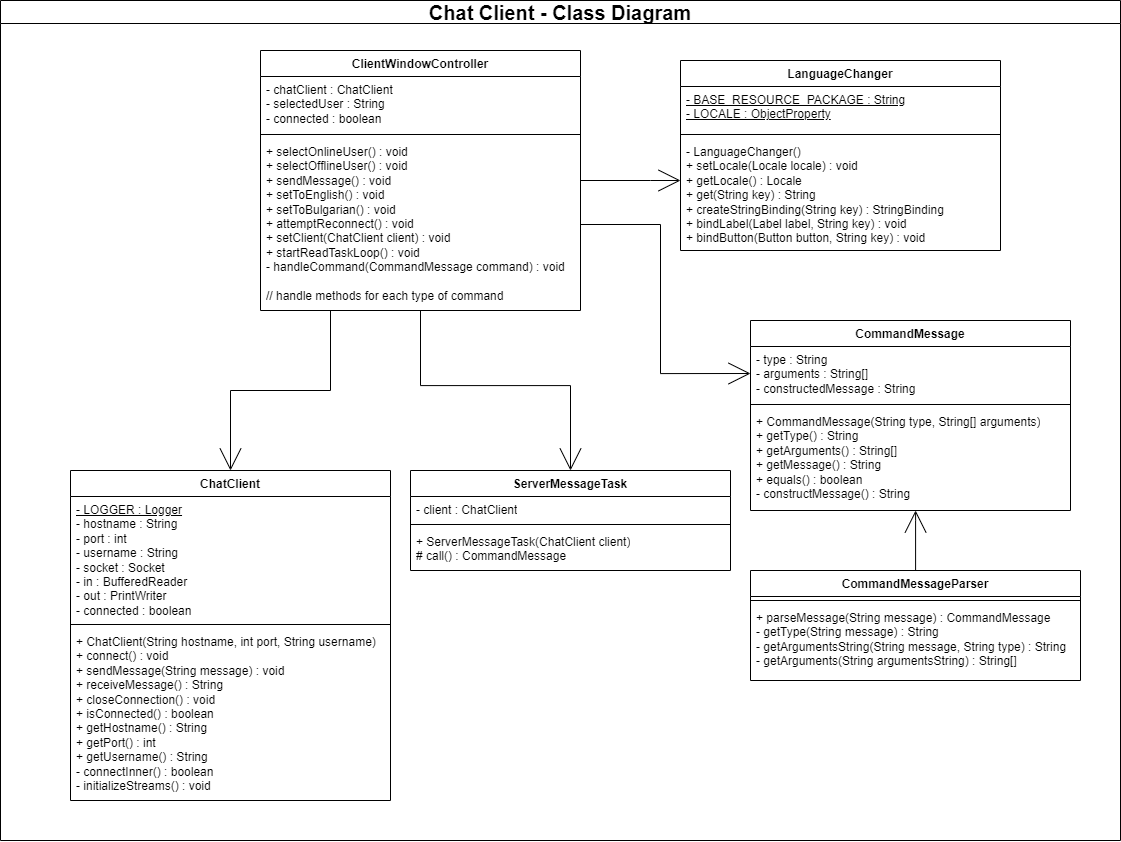

The diagram above was exported from draw.io. Its source (the exported page's mxGraphModel, read from the mxfile embedded in the PNG):
<mxGraphModel dx="2734" dy="1116" grid="1" gridSize="10" guides="1" tooltips="1" connect="1" arrows="1" fold="1" page="1" pageScale="1" pageWidth="850" pageHeight="1100" background="#ffffff" math="0" shadow="0">
  <root>
    <mxCell id="0" />
    <mxCell id="1" parent="0" />
    <mxCell id="fAyfDccBr6hegQcy_XiC-1" value="ChatClient" style="swimlane;fontStyle=1;align=center;verticalAlign=top;childLayout=stackLayout;horizontal=1;startSize=26;horizontalStack=0;resizeParent=1;resizeParentMax=0;resizeLast=0;collapsible=1;marginBottom=0;whiteSpace=wrap;html=1;" parent="1" vertex="1">
      <mxGeometry x="40" y="850" width="320" height="330" as="geometry" />
    </mxCell>
    <mxCell id="fAyfDccBr6hegQcy_XiC-2" value="&lt;u&gt;- LOGGER : Logger&lt;/u&gt;&lt;br&gt;- hostname : String&lt;br&gt;- port : int&lt;br&gt;- username : String&lt;br&gt;- socket : Socket&lt;br&gt;- in : BufferedReader&lt;br&gt;- out : PrintWriter&lt;br&gt;- connected : boolean" style="text;strokeColor=none;fillColor=none;align=left;verticalAlign=top;spacingLeft=4;spacingRight=4;overflow=hidden;rotatable=0;points=[[0,0.5],[1,0.5]];portConstraint=eastwest;whiteSpace=wrap;html=1;" parent="fAyfDccBr6hegQcy_XiC-1" vertex="1">
      <mxGeometry y="26" width="320" height="124" as="geometry" />
    </mxCell>
    <mxCell id="fAyfDccBr6hegQcy_XiC-3" value="" style="line;strokeWidth=1;fillColor=none;align=left;verticalAlign=middle;spacingTop=-1;spacingLeft=3;spacingRight=3;rotatable=0;labelPosition=right;points=[];portConstraint=eastwest;strokeColor=inherit;" parent="fAyfDccBr6hegQcy_XiC-1" vertex="1">
      <mxGeometry y="150" width="320" height="8" as="geometry" />
    </mxCell>
    <mxCell id="fAyfDccBr6hegQcy_XiC-4" value="+ ChatClient(String hostname, int port, String username)&lt;br&gt;+ connect() : void&lt;br&gt;+ sendMessage(String message) : void&lt;br&gt;+ receiveMessage() : String&lt;br&gt;+ closeConnection() : void&lt;br&gt;+ isConnected() : boolean&lt;br&gt;+ getHostname() : String&lt;br&gt;+ getPort() : int&lt;br&gt;+ getUsername() : String&lt;br&gt;- connectInner() : boolean&lt;br&gt;- initializeStreams() : void" style="text;strokeColor=none;fillColor=none;align=left;verticalAlign=top;spacingLeft=4;spacingRight=4;overflow=hidden;rotatable=0;points=[[0,0.5],[1,0.5]];portConstraint=eastwest;whiteSpace=wrap;html=1;" parent="fAyfDccBr6hegQcy_XiC-1" vertex="1">
      <mxGeometry y="158" width="320" height="172" as="geometry" />
    </mxCell>
    <mxCell id="fAyfDccBr6hegQcy_XiC-5" value="ServerMessageTask" style="swimlane;fontStyle=1;align=center;verticalAlign=top;childLayout=stackLayout;horizontal=1;startSize=26;horizontalStack=0;resizeParent=1;resizeParentMax=0;resizeLast=0;collapsible=1;marginBottom=0;whiteSpace=wrap;html=1;" parent="1" vertex="1">
      <mxGeometry x="380" y="850" width="320" height="100" as="geometry" />
    </mxCell>
    <mxCell id="fAyfDccBr6hegQcy_XiC-6" value="- client : ChatClient" style="text;strokeColor=none;fillColor=none;align=left;verticalAlign=top;spacingLeft=4;spacingRight=4;overflow=hidden;rotatable=0;points=[[0,0.5],[1,0.5]];portConstraint=eastwest;whiteSpace=wrap;html=1;" parent="fAyfDccBr6hegQcy_XiC-5" vertex="1">
      <mxGeometry y="26" width="320" height="24" as="geometry" />
    </mxCell>
    <mxCell id="fAyfDccBr6hegQcy_XiC-7" value="" style="line;strokeWidth=1;fillColor=none;align=left;verticalAlign=middle;spacingTop=-1;spacingLeft=3;spacingRight=3;rotatable=0;labelPosition=right;points=[];portConstraint=eastwest;strokeColor=inherit;" parent="fAyfDccBr6hegQcy_XiC-5" vertex="1">
      <mxGeometry y="50" width="320" height="8" as="geometry" />
    </mxCell>
    <mxCell id="fAyfDccBr6hegQcy_XiC-8" value="+ ServerMessageTask(ChatClient client)&lt;br&gt;# call() : CommandMessage" style="text;strokeColor=none;fillColor=none;align=left;verticalAlign=top;spacingLeft=4;spacingRight=4;overflow=hidden;rotatable=0;points=[[0,0.5],[1,0.5]];portConstraint=eastwest;whiteSpace=wrap;html=1;" parent="fAyfDccBr6hegQcy_XiC-5" vertex="1">
      <mxGeometry y="58" width="320" height="42" as="geometry" />
    </mxCell>
    <mxCell id="IxGvuLoxpmKYoQ9z_dwR-5" style="edgeStyle=orthogonalEdgeStyle;rounded=0;orthogonalLoop=1;jettySize=auto;html=1;endArrow=open;endFill=0;endSize=20;" parent="1" source="IxGvuLoxpmKYoQ9z_dwR-1" target="fAyfDccBr6hegQcy_XiC-1" edge="1">
      <mxGeometry relative="1" as="geometry">
        <Array as="points">
          <mxPoint x="300" y="770" />
          <mxPoint x="200" y="770" />
        </Array>
      </mxGeometry>
    </mxCell>
    <mxCell id="IxGvuLoxpmKYoQ9z_dwR-6" style="edgeStyle=orthogonalEdgeStyle;rounded=0;orthogonalLoop=1;jettySize=auto;html=1;endArrow=open;endFill=0;endSize=20;" parent="1" source="IxGvuLoxpmKYoQ9z_dwR-1" target="fAyfDccBr6hegQcy_XiC-5" edge="1">
      <mxGeometry relative="1" as="geometry" />
    </mxCell>
    <mxCell id="IxGvuLoxpmKYoQ9z_dwR-11" style="edgeStyle=orthogonalEdgeStyle;rounded=0;orthogonalLoop=1;jettySize=auto;html=1;endArrow=open;endFill=0;endSize=20;" parent="1" source="IxGvuLoxpmKYoQ9z_dwR-1" target="IxGvuLoxpmKYoQ9z_dwR-10" edge="1">
      <mxGeometry relative="1" as="geometry">
        <Array as="points">
          <mxPoint x="620" y="560" />
          <mxPoint x="620" y="560" />
        </Array>
      </mxGeometry>
    </mxCell>
    <mxCell id="IxGvuLoxpmKYoQ9z_dwR-1" value="ClientWindowController" style="swimlane;fontStyle=1;align=center;verticalAlign=top;childLayout=stackLayout;horizontal=1;startSize=26;horizontalStack=0;resizeParent=1;resizeParentMax=0;resizeLast=0;collapsible=1;marginBottom=0;whiteSpace=wrap;html=1;" parent="1" vertex="1">
      <mxGeometry x="230" y="430" width="320" height="260" as="geometry" />
    </mxCell>
    <mxCell id="IxGvuLoxpmKYoQ9z_dwR-2" value="- chatClient : ChatClient&lt;br&gt;- selectedUser : String&lt;br&gt;- connected : boolean" style="text;strokeColor=none;fillColor=none;align=left;verticalAlign=top;spacingLeft=4;spacingRight=4;overflow=hidden;rotatable=0;points=[[0,0.5],[1,0.5]];portConstraint=eastwest;whiteSpace=wrap;html=1;" parent="IxGvuLoxpmKYoQ9z_dwR-1" vertex="1">
      <mxGeometry y="26" width="320" height="54" as="geometry" />
    </mxCell>
    <mxCell id="IxGvuLoxpmKYoQ9z_dwR-3" value="" style="line;strokeWidth=1;fillColor=none;align=left;verticalAlign=middle;spacingTop=-1;spacingLeft=3;spacingRight=3;rotatable=0;labelPosition=right;points=[];portConstraint=eastwest;strokeColor=inherit;" parent="IxGvuLoxpmKYoQ9z_dwR-1" vertex="1">
      <mxGeometry y="80" width="320" height="8" as="geometry" />
    </mxCell>
    <mxCell id="IxGvuLoxpmKYoQ9z_dwR-4" value="+ selectOnlineUser() : void&lt;br&gt;+ selectOfflineUser() : void&lt;br&gt;+ sendMessage() : void&lt;br&gt;+ setToEnglish() : void&lt;br&gt;+ setToBulgarian() : void&lt;br&gt;+ attemptReconnect() : void&lt;br&gt;+ setClient(ChatClient client) : void&lt;br&gt;+ startReadTaskLoop() : void&lt;br&gt;- handleCommand(CommandMessage command) : void&lt;br&gt;&lt;br&gt;// handle methods for each type of command" style="text;strokeColor=none;fillColor=none;align=left;verticalAlign=top;spacingLeft=4;spacingRight=4;overflow=hidden;rotatable=0;points=[[0,0.5],[1,0.5]];portConstraint=eastwest;whiteSpace=wrap;html=1;" parent="IxGvuLoxpmKYoQ9z_dwR-1" vertex="1">
      <mxGeometry y="88" width="320" height="172" as="geometry" />
    </mxCell>
    <mxCell id="IxGvuLoxpmKYoQ9z_dwR-7" value="LanguageChanger" style="swimlane;fontStyle=1;align=center;verticalAlign=top;childLayout=stackLayout;horizontal=1;startSize=26;horizontalStack=0;resizeParent=1;resizeParentMax=0;resizeLast=0;collapsible=1;marginBottom=0;whiteSpace=wrap;html=1;" parent="1" vertex="1">
      <mxGeometry x="650" y="440" width="320" height="190" as="geometry" />
    </mxCell>
    <mxCell id="IxGvuLoxpmKYoQ9z_dwR-8" value="&lt;u&gt;- BASE_RESOURCE_PACKAGE : String&lt;br&gt;- LOCALE : ObjectProperty&lt;br&gt;&lt;/u&gt;" style="text;strokeColor=none;fillColor=none;align=left;verticalAlign=top;spacingLeft=4;spacingRight=4;overflow=hidden;rotatable=0;points=[[0,0.5],[1,0.5]];portConstraint=eastwest;whiteSpace=wrap;html=1;" parent="IxGvuLoxpmKYoQ9z_dwR-7" vertex="1">
      <mxGeometry y="26" width="320" height="44" as="geometry" />
    </mxCell>
    <mxCell id="IxGvuLoxpmKYoQ9z_dwR-9" value="" style="line;strokeWidth=1;fillColor=none;align=left;verticalAlign=middle;spacingTop=-1;spacingLeft=3;spacingRight=3;rotatable=0;labelPosition=right;points=[];portConstraint=eastwest;strokeColor=inherit;" parent="IxGvuLoxpmKYoQ9z_dwR-7" vertex="1">
      <mxGeometry y="70" width="320" height="8" as="geometry" />
    </mxCell>
    <mxCell id="IxGvuLoxpmKYoQ9z_dwR-10" value="- LanguageChanger()&lt;br&gt;+ setLocale(Locale locale) : void&lt;br&gt;+ getLocale() : Locale&lt;br&gt;+ get(String key) : String&lt;br&gt;+ createStringBinding(String key) : StringBinding&lt;br&gt;+ bindLabel(Label label, String key) : void&lt;br&gt;+ bindButton(Button button, String key) : void" style="text;strokeColor=none;fillColor=none;align=left;verticalAlign=top;spacingLeft=4;spacingRight=4;overflow=hidden;rotatable=0;points=[[0,0.5],[1,0.5]];portConstraint=eastwest;whiteSpace=wrap;html=1;" parent="IxGvuLoxpmKYoQ9z_dwR-7" vertex="1">
      <mxGeometry y="78" width="320" height="112" as="geometry" />
    </mxCell>
    <mxCell id="IxGvuLoxpmKYoQ9z_dwR-20" value="CommandMessage" style="swimlane;fontStyle=1;align=center;verticalAlign=top;childLayout=stackLayout;horizontal=1;startSize=26;horizontalStack=0;resizeParent=1;resizeParentMax=0;resizeLast=0;collapsible=1;marginBottom=0;whiteSpace=wrap;html=1;" parent="1" vertex="1">
      <mxGeometry x="720" y="700" width="320" height="190" as="geometry" />
    </mxCell>
    <mxCell id="IxGvuLoxpmKYoQ9z_dwR-21" value="- type : String&lt;br&gt;- arguments : String[]&lt;br&gt;- constructedMessage : String" style="text;strokeColor=none;fillColor=none;align=left;verticalAlign=top;spacingLeft=4;spacingRight=4;overflow=hidden;rotatable=0;points=[[0,0.5],[1,0.5]];portConstraint=eastwest;whiteSpace=wrap;html=1;" parent="IxGvuLoxpmKYoQ9z_dwR-20" vertex="1">
      <mxGeometry y="26" width="320" height="54" as="geometry" />
    </mxCell>
    <mxCell id="IxGvuLoxpmKYoQ9z_dwR-22" value="" style="line;strokeWidth=1;fillColor=none;align=left;verticalAlign=middle;spacingTop=-1;spacingLeft=3;spacingRight=3;rotatable=0;labelPosition=right;points=[];portConstraint=eastwest;strokeColor=inherit;" parent="IxGvuLoxpmKYoQ9z_dwR-20" vertex="1">
      <mxGeometry y="80" width="320" height="8" as="geometry" />
    </mxCell>
    <mxCell id="IxGvuLoxpmKYoQ9z_dwR-23" value="+ CommandMessage(String type, String[] arguments)&lt;br&gt;+ getType() : String&lt;br&gt;+ getArguments() : String[]&lt;br&gt;+ getMessage() : String&lt;br&gt;+ equals() : boolean&lt;br&gt;- constructMessage() : String" style="text;strokeColor=none;fillColor=none;align=left;verticalAlign=top;spacingLeft=4;spacingRight=4;overflow=hidden;rotatable=0;points=[[0,0.5],[1,0.5]];portConstraint=eastwest;whiteSpace=wrap;html=1;" parent="IxGvuLoxpmKYoQ9z_dwR-20" vertex="1">
      <mxGeometry y="88" width="320" height="102" as="geometry" />
    </mxCell>
    <mxCell id="IxGvuLoxpmKYoQ9z_dwR-28" style="edgeStyle=orthogonalEdgeStyle;rounded=0;orthogonalLoop=1;jettySize=auto;html=1;endArrow=open;endFill=0;endSize=20;" parent="1" source="IxGvuLoxpmKYoQ9z_dwR-24" target="IxGvuLoxpmKYoQ9z_dwR-23" edge="1">
      <mxGeometry relative="1" as="geometry">
        <Array as="points">
          <mxPoint x="885" y="900" />
          <mxPoint x="885" y="900" />
        </Array>
      </mxGeometry>
    </mxCell>
    <mxCell id="IxGvuLoxpmKYoQ9z_dwR-24" value="CommandMessageParser" style="swimlane;fontStyle=1;align=center;verticalAlign=top;childLayout=stackLayout;horizontal=1;startSize=26;horizontalStack=0;resizeParent=1;resizeParentMax=0;resizeLast=0;collapsible=1;marginBottom=0;whiteSpace=wrap;html=1;" parent="1" vertex="1">
      <mxGeometry x="720" y="950" width="330" height="110" as="geometry" />
    </mxCell>
    <mxCell id="IxGvuLoxpmKYoQ9z_dwR-26" value="" style="line;strokeWidth=1;fillColor=none;align=left;verticalAlign=middle;spacingTop=-1;spacingLeft=3;spacingRight=3;rotatable=0;labelPosition=right;points=[];portConstraint=eastwest;strokeColor=inherit;" parent="IxGvuLoxpmKYoQ9z_dwR-24" vertex="1">
      <mxGeometry y="26" width="330" height="8" as="geometry" />
    </mxCell>
    <mxCell id="IxGvuLoxpmKYoQ9z_dwR-27" value="+ parseMessage(String message) : CommandMessage&lt;br&gt;- getType(String message) : String&lt;br&gt;- getArgumentsString(String message, String type) : String&lt;br&gt;- getArguments(String argumentsString) : String[]&lt;br&gt;" style="text;strokeColor=none;fillColor=none;align=left;verticalAlign=top;spacingLeft=4;spacingRight=4;overflow=hidden;rotatable=0;points=[[0,0.5],[1,0.5]];portConstraint=eastwest;whiteSpace=wrap;html=1;" parent="IxGvuLoxpmKYoQ9z_dwR-24" vertex="1">
      <mxGeometry y="34" width="330" height="76" as="geometry" />
    </mxCell>
    <mxCell id="IxGvuLoxpmKYoQ9z_dwR-29" style="edgeStyle=orthogonalEdgeStyle;rounded=0;orthogonalLoop=1;jettySize=auto;html=1;entryX=0;entryY=0.5;entryDx=0;entryDy=0;endArrow=open;endFill=0;endSize=20;" parent="1" source="IxGvuLoxpmKYoQ9z_dwR-4" target="IxGvuLoxpmKYoQ9z_dwR-21" edge="1">
      <mxGeometry relative="1" as="geometry" />
    </mxCell>
    <mxCell id="33GpDtjrMle_pjrXhs21-1" value="&lt;font style=&quot;font-size: 20px;&quot;&gt;Chat Client - Class Diagram&lt;/font&gt;" style="swimlane;whiteSpace=wrap;html=1;" vertex="1" parent="1">
      <mxGeometry x="-30" y="380" width="1120" height="840" as="geometry" />
    </mxCell>
  </root>
</mxGraphModel>